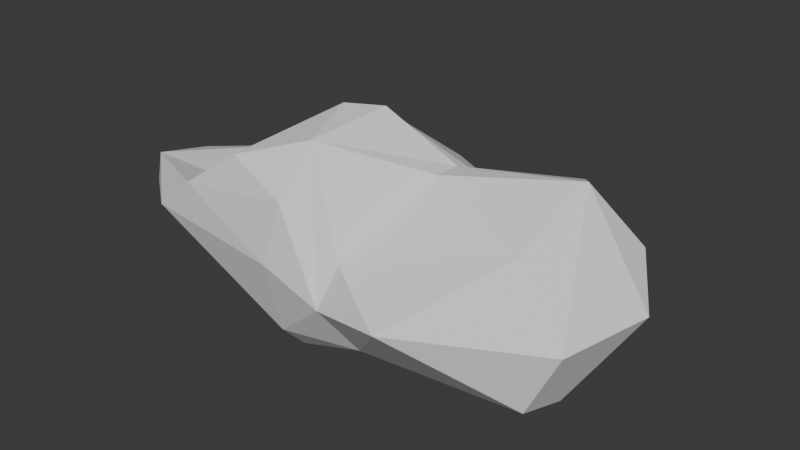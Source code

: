 # Source: cloud_00.blend  (saved by Blender 4.5.90; exported with 4.5.12 LTS)
import bpy
from mathutils import Matrix  # noqa: F401  (used for matrix-valued properties, if any)

bpy.ops.wm.read_factory_settings(use_empty=True)
scene = bpy.context.scene
scene.name = 'Scene'

# ---- collections
col_cloud_00 = bpy.data.collections.new('cloud_00'); scene.collection.children.link(col_cloud_00)

# ---- materials (node trees are filled in below, after node groups)
mat_cloud = bpy.data.materials.new('cloud')

# ---- material node trees

# ---- world
world_world = bpy.data.worlds.new('World'); scene.world = world_world
world_world.use_nodes = True; world_world.node_tree.nodes.clear()
_N = world_world.node_tree.nodes; _L = world_world.node_tree.links
n0 = _N.new('ShaderNodeOutputWorld'); n0.name = 'World Output'; n0.location = (300, 300)
n1 = _N.new('ShaderNodeBackground'); n1.name = 'Background'; n1.location = (10, 300)
n1.inputs[0].default_value = (0.05088, 0.05088, 0.05088, 1.0)
_L.new(n1.outputs[0], n0.inputs[0])
n0.is_active_output = True
world_world.color = (0.05088, 0.05088, 0.05088)
world_world.use_sun_shadow = False
world_world.sun_shadow_jitter_overblur = 0.0

# ---- meshes
me_cube_001 = bpy.data.meshes.new('Cube.001')
me_cube_001.from_pydata([(-1.234, 0.3681, -0.6089), (-0.1069, -0.08691, -0.8677), (-0.02073, -0.5038, -0.7394), (-0.8626, -0.8344, 0.5151), (-0.7738, -0.3628, 0.3475), (-0.6042, 0.5503, 0.6457), (-0.7591, 0.7413, 0.3374), (-0.708, 0.83, -0.4624), (0.5479, 0.867, -0.4135), (0.6772, 0.6198, 0.3997), (1.041, -0.05574, -0.6575), (2.008, 0.6873, -0.1862), (0.7914, 0.342, 0.7164), (0.7926, 0.09618, 0.731), (0.5355, -0.6893, 0.2393), (1.127, -1.012, 0.04691), (0.6567, -0.6131, -0.4699), (-0.05619, -0.6963, -0.5352), (-1.233, -0.8174, 0.2119), (-1.487, -0.2675, -0.3726), (-1.793, -0.3964, 0.1052), (-1.603, -0.4927, 0.4422), (-1.744, 0.1108, 0.2577), (-1.241, 0.1339, 0.3774), (-1.585, 0.5392, -0.2391), (-0.2296, 1.491, -0.322), (-0.2368, 1.351, 0.2828), (-0.009557, 1.452, 0.2098), (0.69, 1.129, 0.1827), (1.439, 1.122, 0.2565), (1.44, 1.091, 0.5368), (2.137, 0.7766, 0.3219), (1.779, 0.533, 0.8138), (1.356, 0.3818, -0.5028), (2.446, 0.3112, 0.0897), (2.031, -0.05518, -0.5857), (1.686, -0.1488, 0.4799), (1.987, -0.4626, -0.4863), (2.258, -0.4636, 0.06689), (0.4591, -0.8452, -0.1002), (0.09822, -0.816, 0.6305), (-0.0129, -0.8914, 0.1234), (0.05465, 0.5101, -0.7921), (-0.07801, 0.6991, 0.7684), (0.2499, 0.1714, 1.104), (-0.04051, 0.02793, 1.101), (0.1626, -0.5317, 1.035), (-0.4078, -0.755, 0.8433)], [], [(18, 19, 17), (18, 21, 20), (21, 4, 23), (21, 23, 22), (20, 22, 24), (22, 23, 6), (0, 24, 7), (38, 37, 35), (38, 35, 34), (19, 0, 1), (19, 1, 2), (7, 26, 25), (26, 43, 27), (27, 28, 25), (28, 30, 29), (29, 11, 8), (29, 30, 31), (29, 31, 11), (30, 32, 31), (30, 12, 32), (11, 34, 35), (31, 32, 34), (33, 35, 10), (34, 32, 38), (36, 38, 32), (13, 36, 32), (36, 15, 38), (10, 37, 16), (37, 15, 16), (28, 9, 30), (16, 39, 17), (46, 40, 39), (40, 41, 39), (40, 47, 3), (18, 17, 41), (46, 47, 40), (33, 10, 42), (7, 42, 0), (11, 42, 8), (43, 12, 9), (43, 45, 44), (5, 45, 43), (44, 46, 12), (47, 46, 45), (18, 3, 21), (18, 20, 19), (21, 3, 4), (20, 21, 22), (20, 24, 19), (19, 24, 0), (4, 5, 23), (22, 6, 24), (23, 5, 6), (17, 19, 2), (6, 5, 26), (7, 6, 26), (25, 26, 27), (43, 28, 27), (43, 9, 28), (25, 28, 8), (24, 6, 7), (26, 5, 43), (42, 25, 8), (42, 7, 25), (30, 9, 12), (11, 31, 34), (12, 13, 32), (33, 11, 35), (10, 35, 37), (13, 14, 36), (37, 38, 15), (36, 14, 15), (28, 29, 8), (14, 46, 39), (39, 41, 17), (40, 3, 41), (41, 3, 18), (16, 15, 39), (15, 14, 39), (16, 17, 2), (11, 33, 42), (42, 1, 0), (42, 10, 1), (1, 10, 2), (2, 10, 16), (43, 44, 12), (5, 4, 45), (12, 46, 13), (45, 46, 44), (45, 4, 47), (47, 4, 3), (13, 46, 14)])
_uv = me_cube_001.uv_layers.new(name='UVMap')
_uv.uv.foreach_set('vector', [0.4975, 0.02794, 0.4332, 0.09466, 0.4325, 0.01723, 0.4975, 0.02794, 0.5298, 0.08237, 0.4919, 0.09151, 0.5298, 0.08237, 0.618, 0.1166, 0.574, 0.1645, 0.5298, 0.08237, 0.574, 0.1645, 0.518, 0.1421, 0.4919, 0.09151, 0.518, 0.1421, 0.4533, 0.193, 0.518, 0.1421, 0.574, 0.1645, 0.5345, 0.2642, 0.3924, 0.1767, 0.4533, 0.193, 0.4123, 0.2839, 0.4984, 0.6668, 0.4461, 0.6688, 0.434, 0.6339, 0.4984, 0.6668, 0.434, 0.6339, 0.4922, 0.6207, 0.4332, 0.09466, 0.3924, 0.1767, 0.375, 0.08468, 0.4332, 0.09466, 0.375, 0.08468, 0.375, 0.05451, 0.4123, 0.2839, 0.5303, 0.3483, 0.4613, 0.3591, 0.5303, 0.3483, 0.6134, 0.3664, 0.5251, 0.3869, 0.5251, 0.3869, 0.5214, 0.4627, 0.4613, 0.3591, 0.5214, 0.4627, 0.5369, 0.5415, 0.4984, 0.5278, 0.4984, 0.5278, 0.4472, 0.5854, 0.4313, 0.459, 0.4984, 0.5278, 0.5369, 0.5415, 0.5065, 0.5882, 0.4984, 0.5278, 0.5065, 0.5882, 0.4472, 0.5854, 0.5369, 0.5415, 0.5582, 0.6062, 0.5065, 0.5882, 0.5369, 0.5415, 0.6339, 0.5806, 0.5582, 0.6062, 0.4472, 0.5854, 0.4922, 0.6207, 0.434, 0.6339, 0.5065, 0.5882, 0.5582, 0.6062, 0.4922, 0.6207, 0.4017, 0.5984, 0.434, 0.6339, 0.3767, 0.649, 0.4922, 0.6207, 0.5582, 0.6062, 0.4984, 0.6668, 0.5586, 0.6571, 0.4984, 0.6668, 0.5582, 0.6062, 0.6262, 0.6459, 0.5586, 0.6571, 0.5582, 0.6062, 0.5586, 0.6571, 0.4997, 0.7321, 0.4984, 0.6668, 0.3767, 0.649, 0.4461, 0.6688, 0.3953, 0.7616, 0.4461, 0.6688, 0.4997, 0.7321, 0.395, 0.7672, 0.5214, 0.4627, 0.612, 0.4823, 0.5369, 0.5415, 0.395, 0.7672, 0.4812, 0.8052, 0.4068, 0.8879, 0.6227, 0.8386, 0.5908, 0.8546, 0.4812, 0.8052, 0.5908, 0.8546, 0.5119, 0.8784, 0.4812, 0.8052, 0.5908, 0.8546, 0.6159, 0.9468, 0.5608, 0.9871, 0.5003, 0.993, 0.4068, 0.8879, 0.5119, 0.8784, 0.6227, 0.8386, 0.6159, 0.9468, 0.5908, 0.8546, 0.4017, 0.5984, 0.3767, 0.649, 0.2639, 0.5429, 0.1609, 0.5, 0.2639, 0.5429, 0.1275, 0.5655, 0.3888, 0.526, 0.2639, 0.5429, 0.304, 0.5, 0.7565, 0.5136, 0.6339, 0.5806, 0.6477, 0.5012, 0.7565, 0.5136, 0.7596, 0.6121, 0.7086, 0.599, 0.8436, 0.5148, 0.7596, 0.6121, 0.7565, 0.5136, 0.7086, 0.599, 0.7233, 0.7071, 0.6339, 0.5806, 0.8094, 0.7417, 0.7233, 0.7071, 0.7596, 0.6121, 0.4975, 0.02794, 0.56, 0.01622, 0.5298, 0.08237, 0.4975, 0.02794, 0.4919, 0.09151, 0.4332, 0.09466, 0.5298, 0.08237, 0.56, 0.01622, 0.618, 0.1166, 0.4919, 0.09151, 0.5298, 0.08237, 0.518, 0.1421, 0.4919, 0.09151, 0.4533, 0.193, 0.4332, 0.09466, 0.4332, 0.09466, 0.4533, 0.193, 0.3924, 0.1767, 0.618, 0.1166, 0.6204, 0.2669, 0.574, 0.1645, 0.518, 0.1421, 0.5345, 0.2642, 0.4533, 0.193, 0.574, 0.1645, 0.6204, 0.2669, 0.5345, 0.2642, 0.4325, 0.01723, 0.4332, 0.09466, 0.375, 0.05451, 0.5345, 0.2642, 0.6204, 0.2669, 0.5303, 0.3483, 0.4123, 0.2839, 0.5345, 0.2642, 0.5303, 0.3483, 0.4613, 0.3591, 0.5303, 0.3483, 0.5251, 0.3869, 0.6134, 0.3664, 0.5214, 0.4627, 0.5251, 0.3869, 0.6134, 0.3664, 0.612, 0.4823, 0.5214, 0.4627, 0.4613, 0.3591, 0.5214, 0.4627, 0.4313, 0.459, 0.4533, 0.193, 0.5345, 0.2642, 0.4123, 0.2839, 0.5303, 0.3483, 0.6204, 0.2669, 0.6134, 0.3664, 0.3753, 0.369, 0.4613, 0.3591, 0.4313, 0.459, 0.3753, 0.369, 0.4123, 0.2839, 0.4613, 0.3591, 0.5369, 0.5415, 0.612, 0.4823, 0.6339, 0.5806, 0.4472, 0.5854, 0.5065, 0.5882, 0.4922, 0.6207, 0.6339, 0.5806, 0.6262, 0.6459, 0.5582, 0.6062, 0.4017, 0.5984, 0.4472, 0.5854, 0.434, 0.6339, 0.3767, 0.649, 0.434, 0.6339, 0.4461, 0.6688, 0.6262, 0.6459, 0.6401, 0.7403, 0.5586, 0.6571, 0.4461, 0.6688, 0.4984, 0.6668, 0.4997, 0.7321, 0.5586, 0.6571, 0.57, 0.7634, 0.4997, 0.7321, 0.5214, 0.4627, 0.4984, 0.5278, 0.4313, 0.459, 0.57, 0.7634, 0.6227, 0.8386, 0.4812, 0.8052, 0.4812, 0.8052, 0.5119, 0.8784, 0.4068, 0.8879, 0.5908, 0.8546, 0.5608, 0.9871, 0.5119, 0.8784, 0.5119, 0.8784, 0.5608, 0.9871, 0.5003, 0.993, 0.395, 0.7672, 0.4997, 0.7321, 0.4812, 0.8052, 0.4997, 0.7321, 0.57, 0.7634, 0.4812, 0.8052, 0.395, 0.7672, 0.4068, 0.8879, 0.375, 0.8418, 0.3888, 0.526, 0.4017, 0.5984, 0.2639, 0.5429, 0.2639, 0.5429, 0.2331, 0.6326, 0.1275, 0.5655, 0.2639, 0.5429, 0.3767, 0.649, 0.2331, 0.6326, 0.2331, 0.6326, 0.3767, 0.649, 0.2449, 0.7178, 0.2449, 0.7178, 0.3767, 0.649, 0.3953, 0.7616, 0.7565, 0.5136, 0.7086, 0.599, 0.6339, 0.5806, 0.8436, 0.5148, 0.8655, 0.6351, 0.7596, 0.6121, 0.6339, 0.5806, 0.7233, 0.7071, 0.6262, 0.6459, 0.7596, 0.6121, 0.7233, 0.7071, 0.7086, 0.599, 0.7596, 0.6121, 0.8655, 0.6351, 0.8094, 0.7417, 0.8094, 0.7417, 0.8655, 0.6351, 0.8677, 0.7338, 0.6262, 0.6459, 0.7233, 0.7071, 0.6401, 0.7403])
me_cube_001.materials.append(None)
me_cube_001.update()
me_cube_001.normals_split_custom_set([tuple(v) for v in zip(*[iter([-0.2931, -0.7568, -0.5843, -0.2931, -0.7568, -0.5843, -0.2931, -0.7568, -0.5843, -0.6111, -0.7822, 0.1212, -0.6111, -0.7822, 0.1212, -0.6111, -0.7822, 0.1212, 0.107, 0.04084, 0.9934, 0.107, 0.04084, 0.9934, 0.107, 0.04084, 0.9934, -0.2349, 0.2333, 0.9436, -0.2349, 0.2333, 0.9436, -0.2349, 0.2333, 0.9436, -0.9717, 0.1481, -0.1841, -0.9717, 0.1481, -0.1841, -0.9717, 0.1481, -0.1841, -0.2347, 0.2479, 0.9399, -0.2347, 0.2479, 0.9399, -0.2347, 0.2479, 0.9399, -0.3824, 0.6452, -0.6615, -0.3824, 0.6452, -0.6615, -0.3824, 0.6452, -0.6615, 0.8803, -0.1989, -0.4308, 0.8796, -0.2003, -0.4315, 0.88, -0.1992, -0.4311, 0.8793, -0.201, -0.4318, 0.8792, -0.2014, -0.4317, 0.8796, -0.2004, -0.4315, -0.303, -0.2235, -0.9264, -0.303, -0.2235, -0.9264, -0.303, -0.2235, -0.9264, -0.279, -0.3346, -0.9001, -0.279, -0.3346, -0.9001, -0.279, -0.3346, -0.9001, -0.8162, 0.565, 0.1207, -0.8162, 0.565, 0.1207, -0.8162, 0.565, 0.1207, -0.005627, 0.5962, 0.8028, -0.005627, 0.5962, 0.8028, -0.005627, 0.5962, 0.8028, 0.4133, 0.9046, -0.1045, 0.4133, 0.9046, -0.1045, 0.4133, 0.9046, -0.1045, -0.002001, 0.9939, 0.1101, -0.002001, 0.9939, 0.1101, -0.002001, 0.9939, 0.1101, 0.1862, 0.8098, -0.5563, 0.1862, 0.8098, -0.5563, 0.1862, 0.8098, -0.5563, 0.4346, 0.8953, 0.09751, 0.4346, 0.8953, 0.09751, 0.4346, 0.8953, 0.09751, 0.4481, 0.8544, -0.2632, 0.4481, 0.8544, -0.2632, 0.4481, 0.8544, -0.2632, 0.4712, 0.6049, 0.6419, 0.4712, 0.6049, 0.6419, 0.4712, 0.6049, 0.6419, -0.1601, 0.3589, 0.9196, -0.1601, 0.3589, 0.9196, -0.1601, 0.3589, 0.9196, 0.6976, 0.3556, -0.622, 0.6976, 0.3556, -0.622, 0.6976, 0.3556, -0.622, 0.7504, 0.182, 0.6354, 0.7504, 0.182, 0.6354, 0.7504, 0.182, 0.6354, 0.06918, 0.288, -0.9551, 0.06918, 0.288, -0.9551, 0.06918, 0.288, -0.9551, 0.6928, -0.1888, 0.696, 0.6928, -0.1888, 0.696, 0.6928, -0.1888, 0.696, 0.3465, -0.4503, 0.8229, 0.3465, -0.4503, 0.8229, 0.3465, -0.4503, 0.8229, 0.1251, -0.45, 0.8842, 0.1251, -0.45, 0.8842, 0.1251, -0.45, 0.8842, 0.2585, -0.5617, 0.7859, 0.2585, -0.5617, 0.7859, 0.2585, -0.5617, 0.7859, 0.0263, -0.3352, -0.9418, 0.0263, -0.3352, -0.9418, 0.0263, -0.3352, -0.9418, 0.0773, -0.7542, -0.652, 0.0773, -0.7542, -0.652, 0.0773, -0.7542, -0.652, -0.3814, 0.3704, 0.847, -0.3814, 0.3704, 0.847, -0.3814, 0.3704, 0.847, 0.1447, -0.871, -0.4694, 0.1447, -0.871, -0.4694, 0.1447, -0.871, -0.4694, 0.6657, -0.6563, 0.355, 0.6657, -0.6563, 0.355, 0.6657, -0.6563, 0.355, 0.1497, -0.9822, 0.1132, 0.1497, -0.9822, 0.1132, 0.1497, -0.9822, 0.1132, -0.01141, -0.9682, 0.25, -0.01141, -0.9682, 0.25, -0.01141, -0.9682, 0.25, -0.07824, -0.9573, -0.2783, -0.07824, -0.9573, -0.2783, -0.07824, -0.9573, -0.2783, 0.1346, -0.8209, 0.555, 0.1346, -0.8209, 0.555, 0.1346, -0.8209, 0.555, 0.23, 0.173, -0.9577, 0.23, 0.173, -0.9577, 0.23, 0.173, -0.9577, -0.1749, 0.473, -0.8635, -0.1749, 0.473, -0.8635, -0.1749, 0.473, -0.8635, 0.1944, 0.5747, -0.795, 0.1944, 0.5747, -0.795, 0.1944, 0.5747, -0.795, 0.3462, 0.7635, 0.5451, 0.3462, 0.7635, 0.5451, 0.3462, 0.7635, 0.5451, -0.2196, 0.423, 0.8791, -0.2196, 0.423, 0.8791, -0.2196, 0.423, 0.8791, -0.315, 0.4069, 0.8574, -0.315, 0.4069, 0.8574, -0.315, 0.4069, 0.8574, 0.6068, -0.1519, 0.7802, 0.6068, -0.1519, 0.7802, 0.6068, -0.1519, 0.7802, -0.2418, -0.1988, 0.9497, -0.2418, -0.1988, 0.9497, -0.2418, -0.1988, 0.9497, -0.4098, -0.7901, 0.4558, -0.4098, -0.7901, 0.4558, -0.4098, -0.7901, 0.4558, -0.4607, -0.7378, -0.4934, -0.4607, -0.7378, -0.4934, -0.4607, -0.7378, -0.4934, 0.0569, 0.3248, 0.9441, 0.0569, 0.3248, 0.9441, 0.0569, 0.3248, 0.9441, -0.8767, -0.05979, 0.4774, -0.8767, -0.05979, 0.4774, -0.8767, -0.05979, 0.4774, -0.8411, -0.01225, -0.5408, -0.8411, -0.01225, -0.5408, -0.8411, -0.01225, -0.5408, -0.7185, 0.0281, -0.695, -0.7185, 0.0281, -0.695, -0.7185, 0.0281, -0.695, -0.2221, -0.2652, 0.9383, -0.2221, -0.2652, 0.9383, -0.2221, -0.2652, 0.9383, -0.5034, 0.7276, 0.466, -0.5034, 0.7276, 0.466, -0.5034, 0.7276, 0.466, -0.5962, 0.5132, 0.6174, -0.5962, 0.5132, 0.6174, -0.5962, 0.5132, 0.6174, -0.2796, -0.6739, -0.6839, -0.2796, -0.6739, -0.6839, -0.2796, -0.6739, -0.6839, -0.5675, 0.5413, 0.6204, -0.5675, 0.5413, 0.6204, -0.5675, 0.5413, 0.6204, -0.7584, 0.6514, 0.02377, -0.7584, 0.6514, 0.02377, -0.7584, 0.6514, 0.02377, -0.3389, 0.9176, 0.2077, -0.3389, 0.9176, 0.2077, -0.3389, 0.9176, 0.2077, 0.286, 0.5541, 0.7818, 0.286, 0.5541, 0.7818, 0.286, 0.5541, 0.7818, 0.4409, 0.3425, 0.8296, 0.4409, 0.3425, 0.8296, 0.4409, 0.3425, 0.8296, 0.5285, 0.7236, -0.4441, 0.5285, 0.7236, -0.4441, 0.5285, 0.7236, -0.4441, -0.2936, 0.952, 0.08685, -0.2936, 0.952, 0.08685, -0.2936, 0.952, 0.08685, -0.3296, 0.5108, 0.794, -0.3296, 0.5108, 0.794, -0.3296, 0.5108, 0.794, 0.2881, 0.4805, -0.8283, 0.2881, 0.4805, -0.8283, 0.2881, 0.4805, -0.8283, -0.2373, 0.3631, -0.901, -0.2373, 0.3631, -0.901, -0.2373, 0.3631, -0.901, -0.4735, 0.5704, 0.6711, -0.4735, 0.5704, 0.6711, -0.4735, 0.5704, 0.6711, 0.7226, 0.6264, -0.2924, 0.7226, 0.6264, -0.2924, 0.7226, 0.6264, -0.2924, -0.1092, 0.05857, 0.9923, -0.1092, 0.05857, 0.9923, -0.1092, 0.05857, 0.9923, 0.1981, 0.469, -0.8607, 0.1981, 0.469, -0.8607, 0.1981, 0.469, -0.8607, 0.07037, -0.2434, -0.9674, 0.07037, -0.2434, -0.9674, 0.07037, -0.2434, -0.9674, 0.08352, -0.5482, 0.8321, 0.08352, -0.5482, 0.8321, 0.08352, -0.5482, 0.8321, 0.4295, -0.8779, -0.2116, 0.4295, -0.8779, -0.2116, 0.4295, -0.8779, -0.2116, 0.03383, -0.4657, 0.8843, 0.03383, -0.4657, 0.8843, 0.03383, -0.4657, 0.8843, 0.04868, 0.91, -0.4117, 0.04868, 0.91, -0.4117, 0.04868, 0.91, -0.4117, 0.3327, -0.8832, 0.3307, 0.3327, -0.8832, 0.3307, 0.3327, -0.8832, 0.3307, -0.03951, -0.9588, -0.2813, -0.03951, -0.9588, -0.2813, -0.03951, -0.9588, -0.2813, 0.001386, -0.9892, 0.1467, 0.001386, -0.9892, 0.1467, 0.001386, -0.9892, 0.1467, -0.05936, -0.9981, 0.01626, -0.05936, -0.9981, 0.01626, -0.05936, -0.9981, 0.01626, -0.08177, -0.8239, -0.5609, -0.08177, -0.8239, -0.5609, -0.08177, -0.8239, -0.5609, -0.3081, -0.8363, 0.4534, -0.3081, -0.8363, 0.4534, -0.3081, -0.8363, 0.4534, 0.1464, -0.7324, -0.665, 0.1464, -0.7324, -0.665, 0.1464, -0.7324, -0.665, 0.2363, 0.409, -0.8814, 0.2363, 0.409, -0.8814, 0.2363, 0.409, -0.8814, -0.1567, 0.1657, -0.9736, -0.1567, 0.1657, -0.9736, -0.1567, 0.1657, -0.9736, 0.1776, 0.07616, -0.9812, 0.1776, 0.07616, -0.9812, 0.1776, 0.07616, -0.9812, 0.1808, -0.2549, -0.9499, 0.1808, -0.2549, -0.9499, 0.1808, -0.2549, -0.9499, 0.2615, -0.465, -0.8458, 0.2615, -0.465, -0.8458, 0.2615, -0.465, -0.8458, 0.3047, 0.6389, 0.7063, 0.3047, 0.6389, 0.7063, 0.3047, 0.6389, 0.7063, -0.6835, -0.1088, 0.7218, -0.6835, -0.1088, 0.7218, -0.6835, -0.1088, 0.7218, 0.3879, 0.05666, 0.92, 0.3879, 0.05666, 0.92, 0.3879, 0.05666, 0.92, 0.03847, -0.1022, 0.994, 0.03847, -0.1022, 0.994, 0.03847, -0.1022, 0.994, -0.7439, 0.1337, 0.6548, -0.7439, 0.1337, 0.6548, -0.7439, 0.1337, 0.6548, -0.5856, 0.3671, 0.7227, -0.5856, 0.3671, 0.7227, -0.5856, 0.3671, 0.7227, 0.7308, -0.5177, 0.4449, 0.7308, -0.5177, 0.4449, 0.7308, -0.5177, 0.4449])] * 3)])

# ---- objects
ob_cloud_00 = bpy.data.objects.new('cloud_00', me_cube_001)

# ---- transforms, parenting, visibility, modifiers, constraints
ob_cloud_00.location = (0.0, 0.0, 0.0)
ob_cloud_00.rotation_mode = 'QUATERNION'
ob_cloud_00.rotation_quaternion = (1.0, 0.0, 0.0, 0.0)
ob_cloud_00.material_slots[0].link = 'OBJECT'; ob_cloud_00.material_slots[0].material = mat_cloud

# ---- collection membership
col_cloud_00.objects.link(ob_cloud_00)

# ---- scene / render settings (as saved in the file)
scene.frame_start = 1; scene.frame_end = 250; scene.frame_set(1)
scene.render.engine = 'BLENDER_EEVEE_NEXT'
scene.cycles.sampling_pattern = 'TABULATED_SOBOL'
bpy.context.view_layer.update()

# ---- added for rendering (the .blend has no active camera and no usable light): camera, sun
cam_auto = bpy.data.cameras.new('AutoCamera')
cam_auto.lens = 50.0
cam_auto.sensor_width = 36.0
cam_auto.clip_end = 1000.0
ob_auto_camera = bpy.data.objects.new('AutoCamera', cam_auto)
scene.collection.objects.link(ob_auto_camera)
ob_auto_camera.location = (5.23284, -5.64777, 4.04322)
ob_auto_camera.rotation_euler = (1.09748, -7.21219e-08, 0.694738)
scene.camera = ob_auto_camera
light_auto_sun = bpy.data.lights.new('AutoSun', 'SUN')
light_auto_sun.energy = 3.0
light_auto_sun.angle = 0.0523599
ob_auto_sun = bpy.data.objects.new('AutoSun', light_auto_sun)
scene.collection.objects.link(ob_auto_sun)
ob_auto_sun.rotation_euler = (0.872665, 0.174533, 0.523599)
bpy.context.view_layer.update()
